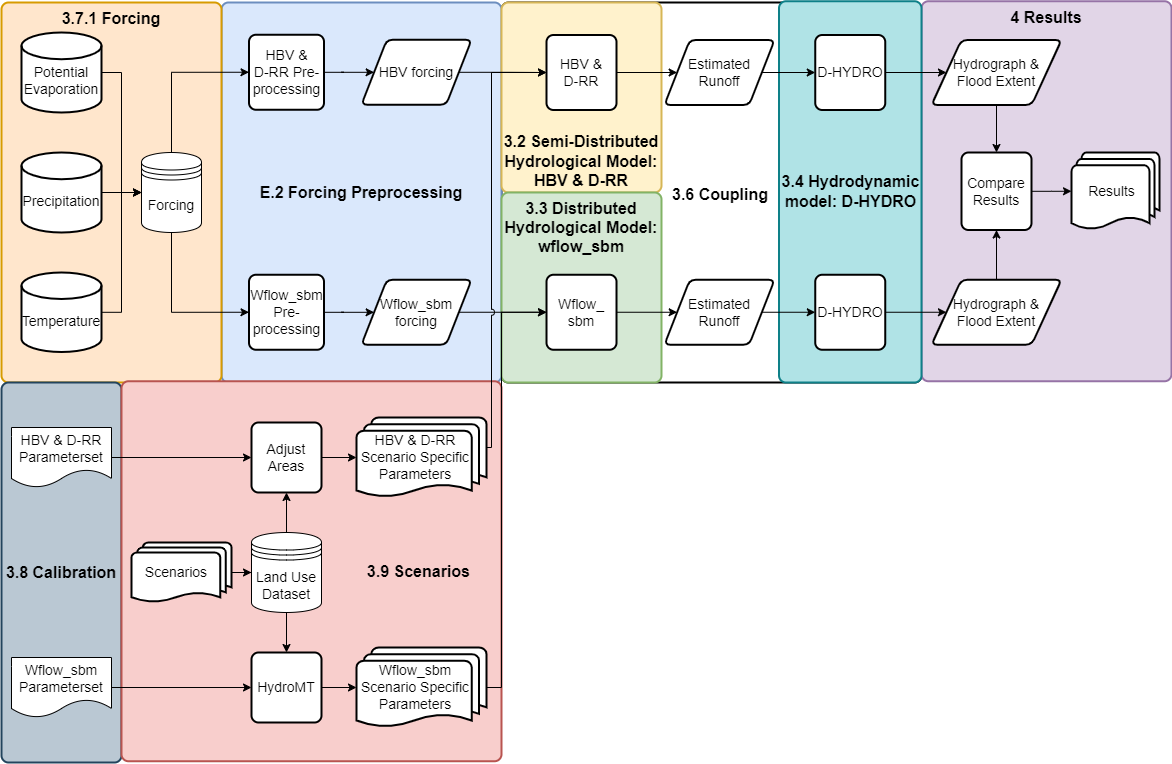

The diagram above was exported from draw.io. Its source (the exported page's mxGraphModel, read from the mxfile embedded in the PNG):
<mxGraphModel dx="1252" dy="705" grid="1" gridSize="10" guides="1" tooltips="1" connect="1" arrows="1" fold="1" page="1" pageScale="1" pageWidth="850" pageHeight="1100" math="0" shadow="0">
  <root>
    <mxCell id="0" />
    <mxCell id="1" parent="0" />
    <mxCell id="5iWk0imqk6Ko3SplI8Fy-18" value="3.6 Coupling" style="rounded=1;whiteSpace=wrap;html=1;absoluteArcSize=1;arcSize=14;strokeWidth=2;verticalAlign=middle;fontStyle=1;fontSize=16;labelPosition=center;verticalLabelPosition=middle;align=center;spacingRight=0;spacingBottom=0;spacingTop=4;spacingLeft=18;gradientColor=none;glass=0;fillColor=none;" parent="1" vertex="1">
      <mxGeometry x="550" y="280" width="420" height="380" as="geometry" />
    </mxCell>
    <mxCell id="JggVzvuZUbJM7FqMWT3E-14" value="&lt;b style=&quot;font-size: 16px;&quot;&gt;E.2 Forcing Preprocessing&lt;/b&gt;" style="rounded=1;whiteSpace=wrap;html=1;absoluteArcSize=1;arcSize=14;strokeWidth=2;fillColor=#dae8fc;strokeColor=#6c8ebf;verticalAlign=middle;fontSize=16;labelPosition=center;verticalLabelPosition=middle;align=center;" parent="1" vertex="1">
      <mxGeometry x="270" y="280" width="280" height="380" as="geometry" />
    </mxCell>
    <mxCell id="JggVzvuZUbJM7FqMWT3E-5" value="&lt;b style=&quot;font-size: 16px;&quot;&gt;3.7.1 Forcing&lt;/b&gt;" style="rounded=1;whiteSpace=wrap;html=1;absoluteArcSize=1;arcSize=14;strokeWidth=2;fillColor=#ffe6cc;strokeColor=#d79b00;verticalAlign=top;fontSize=16;" parent="1" vertex="1">
      <mxGeometry x="50" y="280" width="220" height="380" as="geometry" />
    </mxCell>
    <mxCell id="8uUYXO_H54ye1Uwtvxmy-119" value="3.8 Calibration" style="rounded=1;whiteSpace=wrap;html=1;absoluteArcSize=1;arcSize=14;strokeWidth=2;verticalAlign=middle;fontStyle=1;fontSize=16;fillColor=#bac8d3;strokeColor=#23445d;horizontal=1;direction=south;" parent="1" vertex="1">
      <mxGeometry x="50" y="660" width="120" height="380" as="geometry" />
    </mxCell>
    <mxCell id="JggVzvuZUbJM7FqMWT3E-6" value="3.2 Semi-Distributed Hydrological Model: HBV &amp;amp; D-RR" style="rounded=1;whiteSpace=wrap;html=1;absoluteArcSize=1;arcSize=14;strokeWidth=2;fillColor=#fff2cc;strokeColor=#d6b656;fontSize=16;verticalAlign=bottom;fontStyle=1;horizontal=1;" parent="1" vertex="1">
      <mxGeometry x="550" y="280" width="160" height="190" as="geometry" />
    </mxCell>
    <mxCell id="JggVzvuZUbJM7FqMWT3E-10" value="3.3 Distributed Hydrological Model: wflow_sbm" style="rounded=1;whiteSpace=wrap;html=1;absoluteArcSize=1;arcSize=14;strokeWidth=2;fillColor=#d5e8d4;strokeColor=#82b366;fontStyle=1;fontSize=16;verticalAlign=top;horizontal=1;rotation=0;" parent="1" vertex="1">
      <mxGeometry x="550" y="470" width="160" height="190" as="geometry" />
    </mxCell>
    <mxCell id="JggVzvuZUbJM7FqMWT3E-32" value="3.9 Scenarios" style="rounded=1;whiteSpace=wrap;html=1;absoluteArcSize=1;arcSize=14;strokeWidth=2;fillColor=#f8cecc;strokeColor=#b85450;fontSize=16;fontStyle=1;labelBackgroundColor=none;align=right;spacingRight=29;" parent="1" vertex="1">
      <mxGeometry x="170" y="658.75" width="380" height="380" as="geometry" />
    </mxCell>
    <mxCell id="JggVzvuZUbJM7FqMWT3E-15" value="4 Results" style="rounded=1;whiteSpace=wrap;html=1;absoluteArcSize=1;arcSize=14;strokeWidth=2;verticalAlign=top;fontStyle=1;fontSize=16;fillColor=#e1d5e7;strokeColor=#9673a6;horizontal=1;direction=south;" parent="1" vertex="1">
      <mxGeometry x="970" y="278.75" width="250" height="380" as="geometry" />
    </mxCell>
    <mxCell id="JggVzvuZUbJM7FqMWT3E-12" value="3.4 Hydrodynamic model: D-HYDRO" style="rounded=1;whiteSpace=wrap;html=1;absoluteArcSize=1;arcSize=14;strokeWidth=2;fillColor=#b0e3e6;strokeColor=#0e8088;fontSize=16;verticalAlign=middle;fontStyle=1" parent="1" vertex="1">
      <mxGeometry x="827.5" y="278.75" width="142.5" height="381.25" as="geometry" />
    </mxCell>
    <mxCell id="5iWk0imqk6Ko3SplI8Fy-50" value="" style="edgeStyle=orthogonalEdgeStyle;rounded=0;orthogonalLoop=1;jettySize=auto;html=1;" parent="1" source="2iDZDDoIKn1HhObkMdXd-39" target="5iWk0imqk6Ko3SplI8Fy-20" edge="1">
      <mxGeometry relative="1" as="geometry" />
    </mxCell>
    <mxCell id="2iDZDDoIKn1HhObkMdXd-39" value="&lt;br style=&quot;font-size: 14px;&quot;&gt;Precipitation" style="strokeWidth=2;html=1;shape=mxgraph.flowchart.database;whiteSpace=wrap;fontSize=14;" parent="1" vertex="1">
      <mxGeometry x="70" y="430" width="80" height="80" as="geometry" />
    </mxCell>
    <mxCell id="5iWk0imqk6Ko3SplI8Fy-44" value="" style="edgeStyle=orthogonalEdgeStyle;rounded=0;orthogonalLoop=1;jettySize=auto;html=1;" parent="1" source="2iDZDDoIKn1HhObkMdXd-42" target="2iDZDDoIKn1HhObkMdXd-53" edge="1">
      <mxGeometry relative="1" as="geometry" />
    </mxCell>
    <mxCell id="2iDZDDoIKn1HhObkMdXd-42" value="Wflow_sbm Pre-processing" style="rounded=1;whiteSpace=wrap;html=1;absoluteArcSize=1;arcSize=14;strokeWidth=2;fontSize=14;" parent="1" vertex="1">
      <mxGeometry x="297.5" y="552.25" width="75" height="75" as="geometry" />
    </mxCell>
    <mxCell id="2iDZDDoIKn1HhObkMdXd-52" value="" style="edgeStyle=orthogonalEdgeStyle;rounded=0;orthogonalLoop=1;jettySize=auto;html=1;" parent="1" source="2iDZDDoIKn1HhObkMdXd-46" target="2iDZDDoIKn1HhObkMdXd-50" edge="1">
      <mxGeometry relative="1" as="geometry" />
    </mxCell>
    <mxCell id="2iDZDDoIKn1HhObkMdXd-46" value="HBV &amp;amp;&lt;br style=&quot;font-size: 14px;&quot;&gt;D-RR Pre-processing" style="rounded=1;whiteSpace=wrap;html=1;absoluteArcSize=1;arcSize=14;strokeWidth=2;fontSize=14;" parent="1" vertex="1">
      <mxGeometry x="297.5" y="312.25" width="75" height="75" as="geometry" />
    </mxCell>
    <mxCell id="RIxatVKW-dimzcAWcPWW-5" value="" style="edgeStyle=orthogonalEdgeStyle;rounded=0;orthogonalLoop=1;jettySize=auto;html=1;" parent="1" source="2iDZDDoIKn1HhObkMdXd-50" target="RIxatVKW-dimzcAWcPWW-2" edge="1">
      <mxGeometry relative="1" as="geometry" />
    </mxCell>
    <mxCell id="2iDZDDoIKn1HhObkMdXd-50" value="HBV forcing" style="shape=parallelogram;html=1;strokeWidth=2;perimeter=parallelogramPerimeter;whiteSpace=wrap;rounded=1;arcSize=12;size=0.23;fontSize=14;" parent="1" vertex="1">
      <mxGeometry x="410" y="317.25" width="110" height="65" as="geometry" />
    </mxCell>
    <mxCell id="RIxatVKW-dimzcAWcPWW-4" value="" style="edgeStyle=orthogonalEdgeStyle;rounded=0;orthogonalLoop=1;jettySize=auto;html=1;" parent="1" source="2iDZDDoIKn1HhObkMdXd-53" target="2iDZDDoIKn1HhObkMdXd-58" edge="1">
      <mxGeometry relative="1" as="geometry" />
    </mxCell>
    <mxCell id="2iDZDDoIKn1HhObkMdXd-53" value="Wflow_sbm forcing" style="shape=parallelogram;html=1;strokeWidth=2;perimeter=parallelogramPerimeter;whiteSpace=wrap;rounded=1;arcSize=12;size=0.23;fontSize=14;" parent="1" vertex="1">
      <mxGeometry x="410" y="557.25" width="110" height="65" as="geometry" />
    </mxCell>
    <mxCell id="RIxatVKW-dimzcAWcPWW-7" style="edgeStyle=orthogonalEdgeStyle;rounded=0;orthogonalLoop=1;jettySize=auto;html=1;entryX=0.5;entryY=0;entryDx=0;entryDy=0;" parent="1" source="2iDZDDoIKn1HhObkMdXd-71" target="2iDZDDoIKn1HhObkMdXd-79" edge="1">
      <mxGeometry relative="1" as="geometry" />
    </mxCell>
    <mxCell id="2iDZDDoIKn1HhObkMdXd-71" value="Hydrograph &amp;amp;&lt;br&gt;Flood Extent" style="shape=parallelogram;html=1;strokeWidth=2;perimeter=parallelogramPerimeter;whiteSpace=wrap;rounded=1;arcSize=12;size=0.23;fontSize=14;" parent="1" vertex="1">
      <mxGeometry x="980" y="317.5" width="130" height="65" as="geometry" />
    </mxCell>
    <mxCell id="RIxatVKW-dimzcAWcPWW-8" style="edgeStyle=orthogonalEdgeStyle;rounded=0;orthogonalLoop=1;jettySize=auto;html=1;entryX=0.5;entryY=1;entryDx=0;entryDy=0;" parent="1" source="2iDZDDoIKn1HhObkMdXd-73" target="2iDZDDoIKn1HhObkMdXd-79" edge="1">
      <mxGeometry relative="1" as="geometry" />
    </mxCell>
    <mxCell id="2iDZDDoIKn1HhObkMdXd-73" value="Hydrograph &amp;amp;&lt;br&gt;Flood Extent" style="shape=parallelogram;html=1;strokeWidth=2;perimeter=parallelogramPerimeter;whiteSpace=wrap;rounded=1;arcSize=12;size=0.23;fontSize=14;" parent="1" vertex="1">
      <mxGeometry x="980" y="557.25" width="130" height="65" as="geometry" />
    </mxCell>
    <mxCell id="2iDZDDoIKn1HhObkMdXd-79" value="Compare Results" style="rounded=1;whiteSpace=wrap;html=1;absoluteArcSize=1;arcSize=14;strokeWidth=2;fontSize=14;" parent="1" vertex="1">
      <mxGeometry x="1010" y="430" width="70" height="77.5" as="geometry" />
    </mxCell>
    <mxCell id="JggVzvuZUbJM7FqMWT3E-48" value="" style="edgeStyle=orthogonalEdgeStyle;rounded=0;orthogonalLoop=1;jettySize=auto;html=1;" parent="1" source="5iWk0imqk6Ko3SplI8Fy-7" target="2iDZDDoIKn1HhObkMdXd-60" edge="1">
      <mxGeometry relative="1" as="geometry" />
    </mxCell>
    <mxCell id="5iWk0imqk6Ko3SplI8Fy-7" value="Estimated&lt;br style=&quot;font-size: 14px;&quot;&gt;Runoff" style="shape=parallelogram;html=1;strokeWidth=2;perimeter=parallelogramPerimeter;whiteSpace=wrap;rounded=1;arcSize=12;size=0.23;fontSize=14;" parent="1" vertex="1">
      <mxGeometry x="713" y="557.25" width="110" height="65" as="geometry" />
    </mxCell>
    <mxCell id="5iWk0imqk6Ko3SplI8Fy-35" value="" style="edgeStyle=orthogonalEdgeStyle;rounded=0;orthogonalLoop=1;jettySize=auto;html=1;" parent="1" source="5iWk0imqk6Ko3SplI8Fy-12" target="2iDZDDoIKn1HhObkMdXd-61" edge="1">
      <mxGeometry relative="1" as="geometry" />
    </mxCell>
    <mxCell id="5iWk0imqk6Ko3SplI8Fy-12" value="Estimated&lt;br style=&quot;font-size: 14px;&quot;&gt;Runoff" style="shape=parallelogram;html=1;strokeWidth=2;perimeter=parallelogramPerimeter;whiteSpace=wrap;rounded=1;arcSize=12;size=0.23;fontSize=14;" parent="1" vertex="1">
      <mxGeometry x="713" y="317.5" width="110" height="65" as="geometry" />
    </mxCell>
    <mxCell id="JggVzvuZUbJM7FqMWT3E-42" style="edgeStyle=orthogonalEdgeStyle;rounded=0;orthogonalLoop=1;jettySize=auto;html=1;entryX=0;entryY=0.5;entryDx=0;entryDy=0;exitX=0.5;exitY=0;exitDx=0;exitDy=0;" parent="1" source="5iWk0imqk6Ko3SplI8Fy-20" target="2iDZDDoIKn1HhObkMdXd-46" edge="1">
      <mxGeometry relative="1" as="geometry" />
    </mxCell>
    <mxCell id="5iWk0imqk6Ko3SplI8Fy-20" value="&lt;font style=&quot;font-size: 14px;&quot;&gt;Forcing&lt;/font&gt;" style="shape=datastore;whiteSpace=wrap;html=1;fontSize=14;" parent="1" vertex="1">
      <mxGeometry x="190" y="430" width="60" height="80" as="geometry" />
    </mxCell>
    <mxCell id="5iWk0imqk6Ko3SplI8Fy-52" style="edgeStyle=orthogonalEdgeStyle;rounded=0;orthogonalLoop=1;jettySize=auto;html=1;entryX=0;entryY=0.5;entryDx=0;entryDy=0;" parent="1" source="5iWk0imqk6Ko3SplI8Fy-23" target="5iWk0imqk6Ko3SplI8Fy-20" edge="1">
      <mxGeometry relative="1" as="geometry" />
    </mxCell>
    <mxCell id="5iWk0imqk6Ko3SplI8Fy-23" value="&lt;br style=&quot;font-size: 14px;&quot;&gt;Potential&lt;br style=&quot;font-size: 14px;&quot;&gt;Evaporation" style="strokeWidth=2;html=1;shape=mxgraph.flowchart.database;whiteSpace=wrap;align=center;fontSize=14;" parent="1" vertex="1">
      <mxGeometry x="70" y="310" width="80" height="80" as="geometry" />
    </mxCell>
    <mxCell id="5iWk0imqk6Ko3SplI8Fy-30" value="" style="edgeStyle=orthogonalEdgeStyle;rounded=0;orthogonalLoop=1;jettySize=auto;html=1;" parent="1" source="2iDZDDoIKn1HhObkMdXd-58" target="5iWk0imqk6Ko3SplI8Fy-7" edge="1">
      <mxGeometry relative="1" as="geometry" />
    </mxCell>
    <mxCell id="5iWk0imqk6Ko3SplI8Fy-53" style="edgeStyle=orthogonalEdgeStyle;rounded=0;orthogonalLoop=1;jettySize=auto;html=1;entryX=0;entryY=0.5;entryDx=0;entryDy=0;" parent="1" source="5iWk0imqk6Ko3SplI8Fy-47" target="5iWk0imqk6Ko3SplI8Fy-20" edge="1">
      <mxGeometry relative="1" as="geometry" />
    </mxCell>
    <mxCell id="5iWk0imqk6Ko3SplI8Fy-47" value="&lt;br style=&quot;font-size: 14px;&quot;&gt;Temperature" style="strokeWidth=2;html=1;shape=mxgraph.flowchart.database;whiteSpace=wrap;fontSize=14;" parent="1" vertex="1">
      <mxGeometry x="70" y="550" width="80" height="79.5" as="geometry" />
    </mxCell>
    <mxCell id="RIxatVKW-dimzcAWcPWW-24" style="edgeStyle=orthogonalEdgeStyle;rounded=0;orthogonalLoop=1;jettySize=auto;html=1;entryX=0;entryY=0.5;entryDx=0;entryDy=0;" parent="1" source="JggVzvuZUbJM7FqMWT3E-18" target="RIxatVKW-dimzcAWcPWW-22" edge="1">
      <mxGeometry relative="1" as="geometry" />
    </mxCell>
    <mxCell id="JggVzvuZUbJM7FqMWT3E-18" value="Scenarios" style="strokeWidth=2;html=1;shape=mxgraph.flowchart.multi-document;whiteSpace=wrap;fontSize=14;spacingRight=10;" parent="1" vertex="1">
      <mxGeometry x="180.0000000000001" y="820" width="100" height="60" as="geometry" />
    </mxCell>
    <mxCell id="RIxatVKW-dimzcAWcPWW-11" value="" style="edgeStyle=orthogonalEdgeStyle;rounded=0;orthogonalLoop=1;jettySize=auto;html=1;" parent="1" source="JggVzvuZUbJM7FqMWT3E-21" target="JggVzvuZUbJM7FqMWT3E-23" edge="1">
      <mxGeometry relative="1" as="geometry" />
    </mxCell>
    <mxCell id="JggVzvuZUbJM7FqMWT3E-21" value="Adjust&lt;br style=&quot;font-size: 14px;&quot;&gt;Areas" style="rounded=1;whiteSpace=wrap;html=1;absoluteArcSize=1;arcSize=14;strokeWidth=2;fontSize=14;" parent="1" vertex="1">
      <mxGeometry x="300.0000000000001" y="700" width="70" height="70" as="geometry" />
    </mxCell>
    <mxCell id="RIxatVKW-dimzcAWcPWW-12" value="" style="edgeStyle=orthogonalEdgeStyle;rounded=0;orthogonalLoop=1;jettySize=auto;html=1;" parent="1" source="JggVzvuZUbJM7FqMWT3E-22" target="JggVzvuZUbJM7FqMWT3E-24" edge="1">
      <mxGeometry relative="1" as="geometry" />
    </mxCell>
    <mxCell id="JggVzvuZUbJM7FqMWT3E-22" value="HydroMT" style="rounded=1;whiteSpace=wrap;html=1;absoluteArcSize=1;arcSize=14;strokeWidth=2;fontSize=14;" parent="1" vertex="1">
      <mxGeometry x="300.0000000000001" y="930" width="70" height="70" as="geometry" />
    </mxCell>
    <mxCell id="RIxatVKW-dimzcAWcPWW-13" style="edgeStyle=orthogonalEdgeStyle;rounded=0;orthogonalLoop=1;jettySize=auto;html=1;entryX=0;entryY=0.5;entryDx=0;entryDy=0;jumpStyle=arc;exitX=1;exitY=0.5;exitDx=0;exitDy=0;exitPerimeter=0;" parent="1" source="JggVzvuZUbJM7FqMWT3E-23" target="RIxatVKW-dimzcAWcPWW-2" edge="1">
      <mxGeometry relative="1" as="geometry">
        <Array as="points">
          <mxPoint x="540" y="725" />
          <mxPoint x="540" y="350" />
        </Array>
      </mxGeometry>
    </mxCell>
    <mxCell id="JggVzvuZUbJM7FqMWT3E-23" value="HBV &amp;amp; D-RR&lt;br style=&quot;font-size: 14px;&quot;&gt;Scenario Specific Parameters" style="strokeWidth=2;html=1;shape=mxgraph.flowchart.multi-document;whiteSpace=wrap;fontSize=14;spacingRight=12;" parent="1" vertex="1">
      <mxGeometry x="405" y="695" width="130" height="80" as="geometry" />
    </mxCell>
    <mxCell id="RIxatVKW-dimzcAWcPWW-16" style="edgeStyle=orthogonalEdgeStyle;rounded=0;orthogonalLoop=1;jettySize=auto;html=1;entryX=0;entryY=0.5;entryDx=0;entryDy=0;exitX=1;exitY=0.5;exitDx=0;exitDy=0;exitPerimeter=0;" parent="1" source="JggVzvuZUbJM7FqMWT3E-24" target="2iDZDDoIKn1HhObkMdXd-58" edge="1">
      <mxGeometry relative="1" as="geometry">
        <Array as="points">
          <mxPoint x="550" y="965" />
          <mxPoint x="550" y="590" />
        </Array>
      </mxGeometry>
    </mxCell>
    <mxCell id="JggVzvuZUbJM7FqMWT3E-24" value="Wflow_sbm&lt;br style=&quot;font-size: 14px;&quot;&gt;Scenario Specific Parameters" style="strokeWidth=2;html=1;shape=mxgraph.flowchart.multi-document;whiteSpace=wrap;fontSize=14;spacingRight=12;" parent="1" vertex="1">
      <mxGeometry x="405.0000000000001" y="925" width="130" height="80" as="geometry" />
    </mxCell>
    <mxCell id="JggVzvuZUbJM7FqMWT3E-43" style="edgeStyle=orthogonalEdgeStyle;rounded=0;orthogonalLoop=1;jettySize=auto;html=1;entryX=0;entryY=0.5;entryDx=0;entryDy=0;exitX=0.5;exitY=1;exitDx=0;exitDy=0;" parent="1" source="5iWk0imqk6Ko3SplI8Fy-20" target="2iDZDDoIKn1HhObkMdXd-42" edge="1">
      <mxGeometry relative="1" as="geometry" />
    </mxCell>
    <mxCell id="RIxatVKW-dimzcAWcPWW-3" value="" style="edgeStyle=orthogonalEdgeStyle;rounded=0;orthogonalLoop=1;jettySize=auto;html=1;" parent="1" source="RIxatVKW-dimzcAWcPWW-2" target="5iWk0imqk6Ko3SplI8Fy-12" edge="1">
      <mxGeometry relative="1" as="geometry" />
    </mxCell>
    <mxCell id="RIxatVKW-dimzcAWcPWW-17" value="Results" style="strokeWidth=2;html=1;shape=mxgraph.flowchart.multi-document;whiteSpace=wrap;fontSize=14;spacingRight=7;" parent="1" vertex="1">
      <mxGeometry x="1120" y="430" width="88" height="77.5" as="geometry" />
    </mxCell>
    <mxCell id="RIxatVKW-dimzcAWcPWW-18" style="edgeStyle=orthogonalEdgeStyle;rounded=0;orthogonalLoop=1;jettySize=auto;html=1;entryX=0;entryY=0.5;entryDx=0;entryDy=0;entryPerimeter=0;" parent="1" source="2iDZDDoIKn1HhObkMdXd-79" target="RIxatVKW-dimzcAWcPWW-17" edge="1">
      <mxGeometry relative="1" as="geometry" />
    </mxCell>
    <mxCell id="RIxatVKW-dimzcAWcPWW-23" value="" style="edgeStyle=orthogonalEdgeStyle;rounded=0;orthogonalLoop=1;jettySize=auto;html=1;" parent="1" source="RIxatVKW-dimzcAWcPWW-22" target="JggVzvuZUbJM7FqMWT3E-22" edge="1">
      <mxGeometry relative="1" as="geometry" />
    </mxCell>
    <mxCell id="8uUYXO_H54ye1Uwtvxmy-123" value="" style="edgeStyle=orthogonalEdgeStyle;rounded=0;orthogonalLoop=1;jettySize=auto;html=1;" parent="1" source="RIxatVKW-dimzcAWcPWW-22" target="JggVzvuZUbJM7FqMWT3E-21" edge="1">
      <mxGeometry relative="1" as="geometry" />
    </mxCell>
    <mxCell id="RIxatVKW-dimzcAWcPWW-22" value="Land Use Dataset" style="shape=datastore;whiteSpace=wrap;html=1;fontSize=14;" parent="1" vertex="1">
      <mxGeometry x="300" y="810" width="70" height="80" as="geometry" />
    </mxCell>
    <mxCell id="8uUYXO_H54ye1Uwtvxmy-3" value="" style="edgeStyle=orthogonalEdgeStyle;rounded=0;orthogonalLoop=1;jettySize=auto;html=1;" parent="1" source="2iDZDDoIKn1HhObkMdXd-61" target="2iDZDDoIKn1HhObkMdXd-71" edge="1">
      <mxGeometry relative="1" as="geometry" />
    </mxCell>
    <mxCell id="8uUYXO_H54ye1Uwtvxmy-4" value="" style="edgeStyle=orthogonalEdgeStyle;rounded=0;orthogonalLoop=1;jettySize=auto;html=1;" parent="1" source="2iDZDDoIKn1HhObkMdXd-60" target="2iDZDDoIKn1HhObkMdXd-73" edge="1">
      <mxGeometry relative="1" as="geometry" />
    </mxCell>
    <mxCell id="8uUYXO_H54ye1Uwtvxmy-122" style="edgeStyle=orthogonalEdgeStyle;rounded=0;orthogonalLoop=1;jettySize=auto;html=1;" parent="1" source="8uUYXO_H54ye1Uwtvxmy-117" target="JggVzvuZUbJM7FqMWT3E-22" edge="1">
      <mxGeometry relative="1" as="geometry" />
    </mxCell>
    <mxCell id="8uUYXO_H54ye1Uwtvxmy-117" value="Wflow_sbm Parameterset" style="shape=document;whiteSpace=wrap;html=1;boundedLbl=1;fontSize=14;" parent="1" vertex="1">
      <mxGeometry x="60" y="935" width="100" height="60" as="geometry" />
    </mxCell>
    <mxCell id="8uUYXO_H54ye1Uwtvxmy-121" style="edgeStyle=orthogonalEdgeStyle;rounded=0;orthogonalLoop=1;jettySize=auto;html=1;entryX=0;entryY=0.5;entryDx=0;entryDy=0;" parent="1" source="8uUYXO_H54ye1Uwtvxmy-118" target="JggVzvuZUbJM7FqMWT3E-21" edge="1">
      <mxGeometry relative="1" as="geometry" />
    </mxCell>
    <mxCell id="8uUYXO_H54ye1Uwtvxmy-118" value="HBV &amp;amp; D-RR Parameterset" style="shape=document;whiteSpace=wrap;html=1;boundedLbl=1;fontSize=14;" parent="1" vertex="1">
      <mxGeometry x="60" y="705" width="100" height="60" as="geometry" />
    </mxCell>
    <mxCell id="2iDZDDoIKn1HhObkMdXd-58" value="Wflow_&lt;br&gt;sbm" style="rounded=1;whiteSpace=wrap;html=1;absoluteArcSize=1;arcSize=14;strokeWidth=2;fontSize=14;" parent="1" vertex="1">
      <mxGeometry x="595.01" y="552.25" width="70" height="75" as="geometry" />
    </mxCell>
    <mxCell id="RIxatVKW-dimzcAWcPWW-2" value="HBV &amp;amp;&lt;br style=&quot;font-size: 14px;&quot;&gt;D-RR" style="rounded=1;whiteSpace=wrap;html=1;absoluteArcSize=1;arcSize=14;strokeWidth=2;fontSize=14;" parent="1" vertex="1">
      <mxGeometry x="595" y="312.5" width="70" height="75" as="geometry" />
    </mxCell>
    <mxCell id="2iDZDDoIKn1HhObkMdXd-61" value="D-HYDRO" style="rounded=1;whiteSpace=wrap;html=1;absoluteArcSize=1;arcSize=14;strokeWidth=2;fontSize=14;" parent="1" vertex="1">
      <mxGeometry x="863.75" y="312.5" width="70" height="75" as="geometry" />
    </mxCell>
    <mxCell id="2iDZDDoIKn1HhObkMdXd-60" value="D-HYDRO" style="rounded=1;whiteSpace=wrap;html=1;absoluteArcSize=1;arcSize=14;strokeWidth=2;fontSize=14;" parent="1" vertex="1">
      <mxGeometry x="863.75" y="552.25" width="70" height="75" as="geometry" />
    </mxCell>
  </root>
</mxGraphModel>